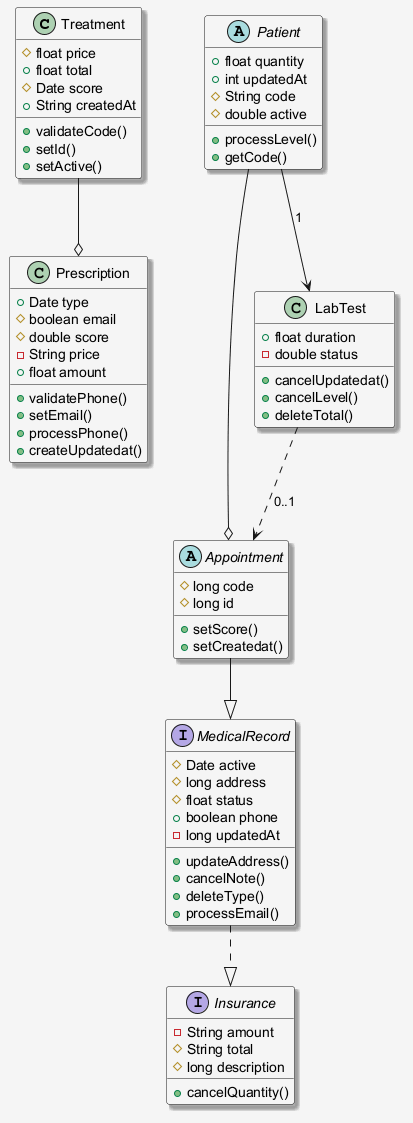

The diagram above was rendered by PlantUML. Its source (embedded in the PNG):
@startuml
skinparam shadowing false
skinparam backgroundColor #F5F5F5
skinparam shadowing true
class Treatment {
  #float price
  +float total
  #Date score
  +String createdAt
  +validateCode()
  +setId()
  +setActive()
}
interface MedicalRecord {
  #Date active
  #long address
  #float status
  +boolean phone
  -long updatedAt
  +updateAddress()
  +cancelNote()
  +deleteType()
  +processEmail()
}
abstract class Patient {
  +float quantity
  +int updatedAt
  #String code
  #double active
  +processLevel()
  +getCode()
}
abstract class Appointment {
  #long code
  #long id
  +setScore()
  +setCreatedat()
}
interface Insurance {
  -String amount
  #String total
  #long description
  +cancelQuantity()
}
class LabTest {
  +float duration
  -double status
  +cancelUpdatedat()
  +cancelLevel()
  +deleteTotal()
}
class Prescription {
  +Date type
  #boolean email
  #double score
  -String price
  +float amount
  +validatePhone()
  +setEmail()
  +processPhone()
  +createUpdatedat()
}
Patient --> LabTest : "1"
Appointment --|> MedicalRecord
LabTest ..> Appointment : "0..1"
MedicalRecord ..|> Insurance
Treatment --o Prescription
Patient --o Appointment
@enduml